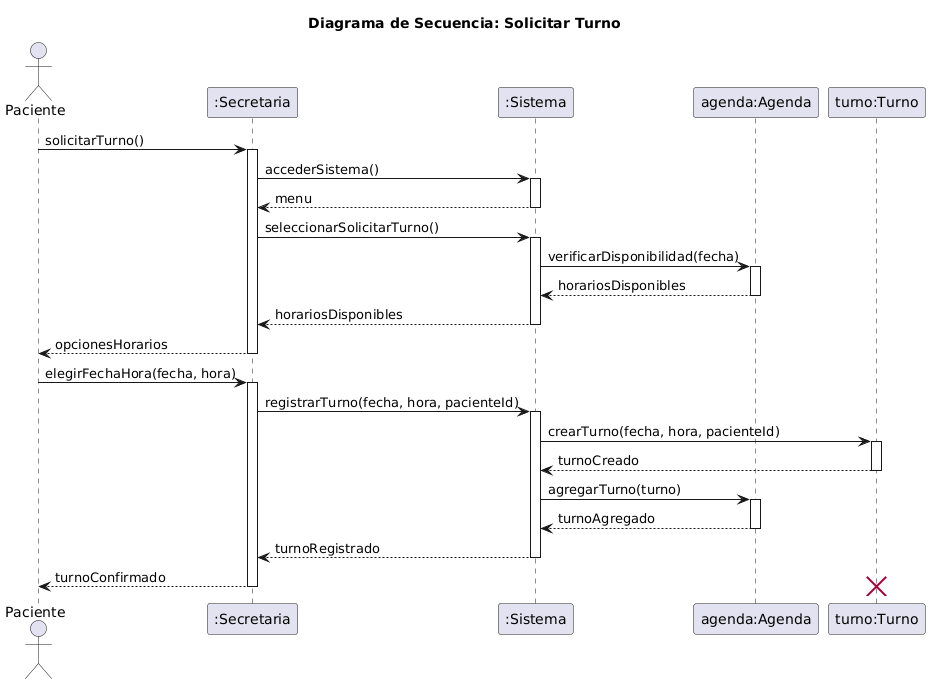

The diagram above was rendered by PlantUML. Its source (embedded in the PNG):
@startuml
title Diagrama de Secuencia: Solicitar Turno

actor Paciente
participant ":Secretaria" as secretaria
participant ":Sistema" as sistema
participant "agenda:Agenda" as agenda
participant "turno:Turno" as turno

Paciente -> secretaria: solicitarTurno()
activate secretaria
secretaria -> sistema: accederSistema()
activate sistema
sistema --> secretaria: menu
deactivate sistema
secretaria -> sistema: seleccionarSolicitarTurno()
activate sistema
sistema -> agenda: verificarDisponibilidad(fecha)
activate agenda
agenda --> sistema: horariosDisponibles
deactivate agenda
sistema --> secretaria: horariosDisponibles
deactivate sistema
secretaria --> Paciente: opcionesHorarios
deactivate secretaria

Paciente -> secretaria: elegirFechaHora(fecha, hora)
activate secretaria
secretaria -> sistema: registrarTurno(fecha, hora, pacienteId)
activate sistema
sistema -> turno: crearTurno(fecha, hora, pacienteId)
activate turno
turno --> sistema: turnoCreado
deactivate turno
sistema -> agenda: agregarTurno(turno)
activate agenda
agenda --> sistema: turnoAgregado
deactivate agenda
sistema --> secretaria: turnoRegistrado
deactivate sistema
secretaria --> Paciente: turnoConfirmado
deactivate secretaria

destroy turno
@enduml